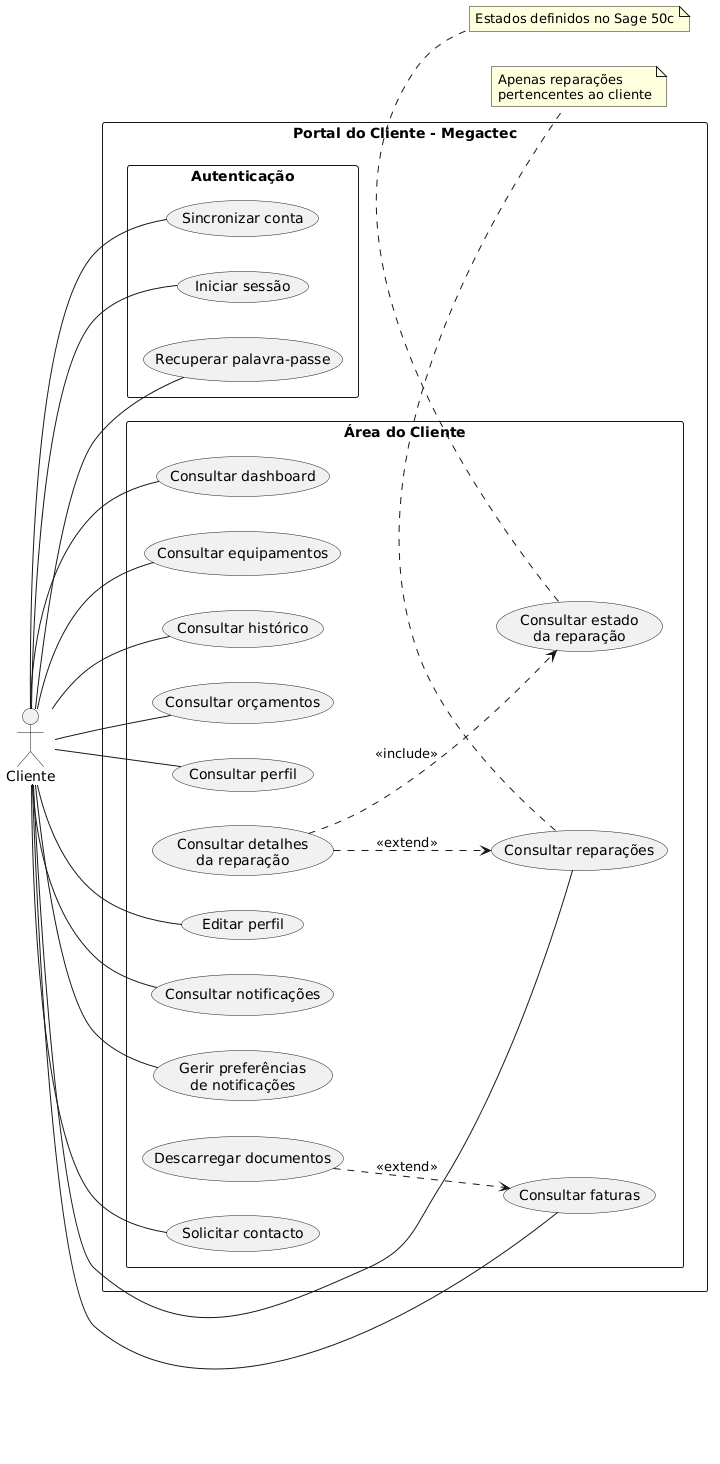

The diagram above was rendered by PlantUML. Its source (embedded in the PNG):
@startuml
left to right direction

skinparam packageStyle rectangle
skinparam shadowing false

actor "Cliente" as Cliente

rectangle "Portal do Cliente - Megactec" {

  package "Autenticação" {
    usecase "Sincronizar conta" as UC01
    usecase "Iniciar sessão" as UC02
    usecase "Recuperar palavra-passe" as UC03
  }

  package "Área do Cliente" {
    usecase "Consultar dashboard" as UC04
    usecase "Consultar reparações" as UC05
    usecase "Consultar detalhes\nda reparação" as UC06
    usecase "Consultar estado\nda reparação" as UC07
    usecase "Consultar equipamentos" as UC08
    usecase "Consultar histórico" as UC09
    usecase "Consultar orçamentos" as UC10
    usecase "Consultar faturas" as UC11
    usecase "Descarregar documentos" as UC12
    usecase "Consultar perfil" as UC13
    usecase "Editar perfil" as UC14
    usecase "Consultar notificações" as UC15
    usecase "Gerir preferências\nde notificações" as UC16
    usecase "Solicitar contacto" as UC17
  }
}

Cliente -- UC01
Cliente -- UC02
Cliente -- UC03
Cliente -- UC04
Cliente -- UC05
Cliente -- UC08
Cliente -- UC09
Cliente -- UC10
Cliente -- UC11
Cliente -- UC13
Cliente -- UC14
Cliente -- UC15
Cliente -- UC16
Cliente -- UC17

UC06 ..> UC05 : <<extend>>
UC06 ..> UC07 : <<include>>
UC12 ..> UC11 : <<extend>>

note bottom of UC05
  Apenas reparações
  pertencentes ao cliente
end note

note bottom of UC07
  Estados definidos no Sage 50c
end note
@enduml